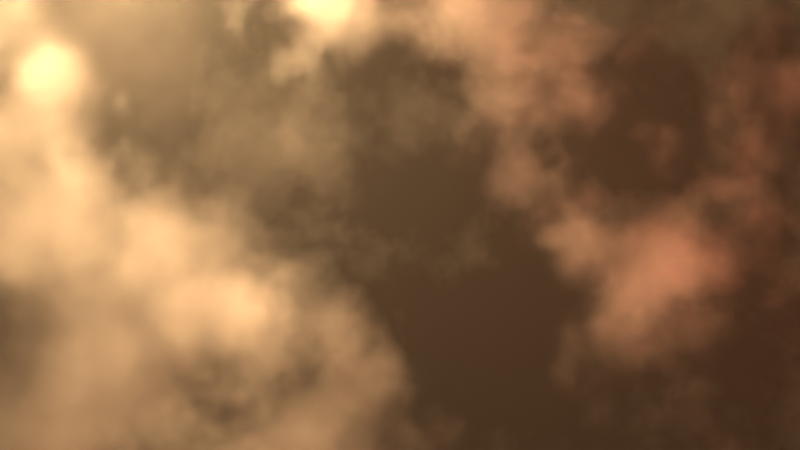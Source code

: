 # Source: Clouds.blend  (saved by Blender 2.90.8; exported with 4.5.12 LTS)
import bpy
from mathutils import Matrix  # noqa: F401  (used for matrix-valued properties, if any)

bpy.ops.wm.read_factory_settings(use_empty=True)
scene = bpy.context.scene
scene.name = 'Scene'

# ---- collections
col_collection = bpy.data.collections.new('Collection'); scene.collection.children.link(col_collection)

# ---- materials (node trees are filled in below, after node groups)
mat_material = bpy.data.materials.new('Material')
mat_material.surface_render_method = 'BLENDED'
mat_material.blend_method = 'BLEND'

# ---- material node trees
mat_material.use_nodes = True; mat_material.node_tree.nodes.clear()
_N = mat_material.node_tree.nodes; _L = mat_material.node_tree.links
n0 = _N.new('ShaderNodeBsdfTransparent'); n0.name = 'Transparent BSDF'; n0.location = (-341, 4)
n1 = _N.new('ShaderNodeOutputMaterial'); n1.name = 'Material Output'; n1.location = (846, 185)
n2 = _N.new('ShaderNodeMixShader'); n2.name = 'Mix Shader.001'; n2.location = (616, 190)
n2.inputs[0].default_value = 0.05
n3 = _N.new('ShaderNodeMixShader'); n3.name = 'Mix Shader'; n3.location = (301, 175)
n4 = _N.new('ShaderNodeVolumePrincipled'); n4.name = 'Principled Volume.001'; n4.location = (392, -41)
n4.inputs[2].default_value = 0.1
n5 = _N.new('ShaderNodeTexNoise'); n5.name = 'Noise Texture'; n5.location = (-573, 709)
n5.inputs[2].default_value = 6.0
n5.inputs[3].default_value = 16.0
n5.inputs[4].default_value = 0.6056
n6 = _N.new('ShaderNodeMath'); n6.name = 'Math'; n6.location = (-37, 274)
n6.use_clamp = True
n6.inputs[1].default_value = 0.0
n6.inputs[2].default_value = 0.0
n7 = _N.new('ShaderNodeVolumePrincipled'); n7.name = 'Principled Volume'; n7.location = (-739, 173)
n8 = _N.new('ShaderNodeValToRGB'); n8.name = 'ColorRamp'; n8.location = (-381, 646)
while len(n8.color_ramp.elements) > 1: n8.color_ramp.elements.remove(n8.color_ramp.elements[-1])
n8.color_ramp.elements[0].position = 0.2788; n8.color_ramp.elements[0].color = (0.0, 0.0, 0.0, 1.0)
_e = n8.color_ramp.elements.new(0.4091); _e.color = (1.0, 1.0, 1.0, 1.0)
_L.new(n3.outputs[0], n2.inputs[1])
_L.new(n7.outputs[0], n3.inputs[1])
_L.new(n0.outputs[0], n3.inputs[2])
_L.new(n5.outputs[0], n8.inputs[0])
_L.new(n8.outputs[0], n6.inputs[0])
_L.new(n2.outputs[0], n1.inputs[1])
_L.new(n4.outputs[0], n2.inputs[2])
_L.new(n6.outputs[0], n3.inputs[0])
n1.is_active_output = True

# ---- world
world_world = bpy.data.worlds.new('World'); scene.world = world_world
world_world.use_nodes = True; world_world.node_tree.nodes.clear()
_N = world_world.node_tree.nodes; _L = world_world.node_tree.links
n0 = _N.new('ShaderNodeOutputWorld'); n0.name = 'World Output'; n0.location = (300, 300)
n1 = _N.new('ShaderNodeBackground'); n1.name = 'Background'; n1.location = (10, 300)
n1.inputs[0].default_value = (0.05088, 0.05088, 0.05088, 1.0)
n1.inputs[1].default_value = 0.0
_L.new(n1.outputs[0], n0.inputs[0])
n0.is_active_output = True
world_world.color = (0.05088, 0.05088, 0.05088)
world_world.use_sun_shadow = False
world_world.sun_shadow_jitter_overblur = 0.0

# ---- cameras
cam_camera = bpy.data.cameras.new('Camera')

# ---- lights
light_point = bpy.data.lights.new('Point', 'POINT')
light_point.color = (0.5815, 0.3591, 0.1587)
light_point.transmission_factor = 0.0
light_point.energy = 9999.0
light_point.shadow_soft_size = 0.25
light_point.shadow_maximum_resolution = 0.006
light_point.use_absolute_resolution = True
light_area = bpy.data.lights.new('Area', 'AREA')
light_area.color = (0.6579, 0.01018, 0.01018)
light_area.transmission_factor = 0.0
light_area.energy = 784.6
light_area.shadow_soft_size = 5.0
light_area.shadow_maximum_resolution = 0.006
light_area.use_absolute_resolution = True
light_area.size = 5.0
light_area.size_y = 1.0

# ---- meshes
me_cube = bpy.data.meshes.new('Cube')
me_cube.from_pydata([(-1.0, -1.0, -1.0), (-1.0, -1.0, 1.0), (-1.0, 1.0, -1.0), (-1.0, 1.0, 1.0), (1.0, -1.0, -1.0), (1.0, -1.0, 1.0), (1.0, 1.0, -1.0), (1.0, 1.0, 1.0)], [], [(0, 1, 3, 2), (2, 3, 7, 6), (6, 7, 5, 4), (4, 5, 1, 0), (2, 6, 4, 0), (7, 3, 1, 5)])
_uv = me_cube.uv_layers.new(name='UVMap')
_uv.uv.foreach_set('vector', [0.375, 0.0, 0.625, 0.0, 0.625, 0.25, 0.375, 0.25, 0.375, 0.25, 0.625, 0.25, 0.625, 0.5, 0.375, 0.5, 0.375, 0.5, 0.625, 0.5, 0.625, 0.75, 0.375, 0.75, 0.375, 0.75, 0.625, 0.75, 0.625, 1.0, 0.375, 1.0, 0.125, 0.5, 0.375, 0.5, 0.375, 0.75, 0.125, 0.75, 0.625, 0.5, 0.875, 0.5, 0.875, 0.75, 0.625, 0.75])
me_cube.materials.append(mat_material)
me_cube.use_remesh_fix_poles = True
me_cube.use_remesh_preserve_attributes = False
me_cube.use_mirror_vertex_groups = False
me_cube.update()

# ---- objects
ob_cube = bpy.data.objects.new('Cube', me_cube)
ob_camera = bpy.data.objects.new('Camera', cam_camera)
ob_point = bpy.data.objects.new('Point', light_point)
ob_area = bpy.data.objects.new('Area', light_area)

# ---- transforms, parenting, visibility, modifiers, constraints
ob_cube.location = (0.0, 0.0, 0.0)
ob_cube.scale = (10.15, 10.15, 10.15)
ob_cube.lineart.crease_threshold = 0.0
ob_camera.location = (-0.8016, -9.799, -1.908)
ob_camera.rotation_euler = (2.111, 0.01326, 0.7141)
ob_camera.lineart.crease_threshold = 0.0
ob_point.location = (-5.478, -7.009, 3.213)
ob_point.rotation_euler = (0.0, -0.0, 3.142)
ob_point.lineart.crease_threshold = 0.0
ob_area.location = (-2.215, -4.499, 2.856)
ob_area.rotation_euler = (0.0, -0.8472, 4.092)
ob_area.lineart.crease_threshold = 0.0

# ---- collection membership
col_collection.objects.link(ob_cube)
col_collection.objects.link(ob_camera)
col_collection.objects.link(ob_point)
col_collection.objects.link(ob_area)

# ---- scene / render settings (as saved in the file)
scene.camera = ob_camera
scene.frame_start = 1; scene.frame_end = 250; scene.frame_set(1)
scene.render.engine = 'BLENDER_EEVEE_NEXT'
scene.render.image_settings.file_format = 'FFMPEG'
scene.render.image_settings.color_mode = 'RGB'
scene.render.film_transparent = True
scene.cycles.use_denoising = False
scene.cycles.samples = 128
scene.cycles.sampling_pattern = 'TABULATED_SOBOL'
scene.cycles.use_light_tree = False
scene.eevee.taa_samples = 0
scene.eevee.use_taa_reprojection = False
scene.eevee.volumetric_tile_size = '2'
scene.eevee.volumetric_samples = 128
scene.view_settings.view_transform = 'Standard'
bpy.context.view_layer.update()
